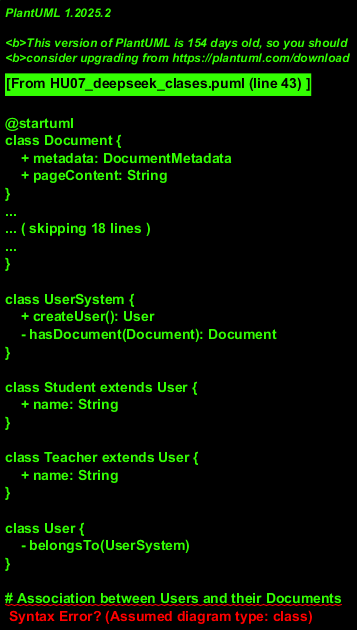

The diagram above was rendered by PlantUML. Its source (embedded in the PNG):
@startuml
class Document {
    + metadata: DocumentMetadata
    + pageContent: String
}

interface DocumentMetadata {
    - producer: String
    - creator: String?
    - creationDate: String?
    - source: String?
    - file_path: String?
    - total_pages: Integer?
    - format: String?
    - title: String?
    - author: String?
    - subject: String?
    - keywords: String?
    - moddate: String?
    - trapped: Boolean?
    - modDate: String?
    - creationDate: String?
    - page: Integer?
}

class UserSystem {
    + createUser(): User
    - hasDocument(Document): Document
}

class Student extends User {
    + name: String
}

class Teacher extends User {
    + name: String
}

class User {
    - belongsTo(UserSystem)
}

# Association between Users and their Documents
User -< Document

# Inheritance from UserSystem to Students and Teachers is implicit
@enduml